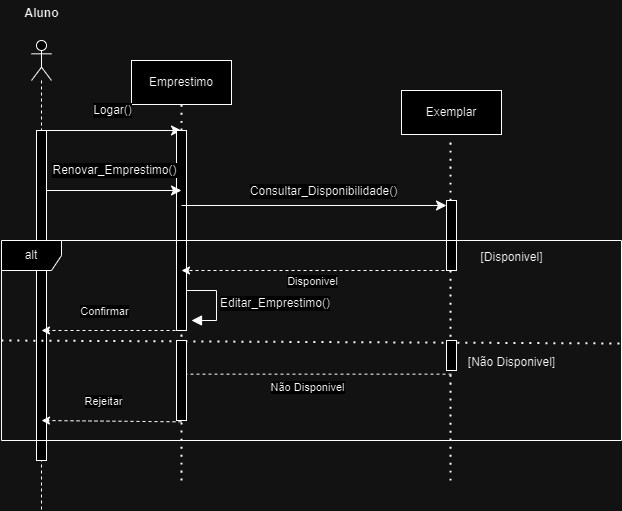

The diagram above was exported from draw.io. Its source (the exported page's mxGraphModel, read from the mxfile embedded in the PNG):
<mxGraphModel dx="521" dy="579" grid="1" gridSize="10" guides="1" tooltips="1" connect="1" arrows="1" fold="1" page="1" pageScale="1" pageWidth="827" pageHeight="1169" math="0" shadow="0">
  <root>
    <mxCell id="0" />
    <mxCell id="1" parent="0" />
    <mxCell id="XZGrkhQKKTwT3kLn4pXA-6" value="" style="shape=umlLifeline;perimeter=lifelinePerimeter;whiteSpace=wrap;html=1;container=1;dropTarget=0;collapsible=0;recursiveResize=0;outlineConnect=0;portConstraint=eastwest;newEdgeStyle={&quot;curved&quot;:0,&quot;rounded&quot;:0};participant=umlActor;" parent="1" vertex="1">
      <mxGeometry x="60" y="270" width="20" height="470" as="geometry" />
    </mxCell>
    <mxCell id="LtaZwqkMxJS_HWOMfSsO-6" value="" style="html=1;points=[[0,0,0,0,5],[0,1,0,0,-5],[1,0,0,0,5],[1,1,0,0,-5]];perimeter=orthogonalPerimeter;outlineConnect=0;targetShapes=umlLifeline;portConstraint=eastwest;newEdgeStyle={&quot;curved&quot;:0,&quot;rounded&quot;:0};" parent="XZGrkhQKKTwT3kLn4pXA-6" vertex="1">
      <mxGeometry x="5" y="90" width="10" height="330" as="geometry" />
    </mxCell>
    <mxCell id="XZGrkhQKKTwT3kLn4pXA-7" value="Aluno" style="text;align=center;fontStyle=1;verticalAlign=middle;spacingLeft=3;spacingRight=3;strokeColor=none;rotatable=0;points=[[0,0.5],[1,0.5]];portConstraint=eastwest;html=1;" parent="1" vertex="1">
      <mxGeometry x="30" y="230" width="80" height="26" as="geometry" />
    </mxCell>
    <mxCell id="XZGrkhQKKTwT3kLn4pXA-8" value="Emprestimo" style="html=1;whiteSpace=wrap;" parent="1" vertex="1">
      <mxGeometry x="160" y="290" width="100" height="44" as="geometry" />
    </mxCell>
    <mxCell id="XZGrkhQKKTwT3kLn4pXA-9" value="Logar()" style="endArrow=classic;html=1;rounded=0;fontSize=12;startSize=8;endSize=8;curved=1;" parent="1" source="XZGrkhQKKTwT3kLn4pXA-6" edge="1">
      <mxGeometry x="0.0036" y="20" width="50" height="50" relative="1" as="geometry">
        <mxPoint x="70" y="370" as="sourcePoint" />
        <mxPoint x="210" y="360" as="targetPoint" />
        <mxPoint as="offset" />
      </mxGeometry>
    </mxCell>
    <mxCell id="XZGrkhQKKTwT3kLn4pXA-10" value="" style="endArrow=none;dashed=1;html=1;dashPattern=1 3;strokeWidth=2;rounded=0;fontSize=12;startSize=8;endSize=8;curved=1;entryX=0.5;entryY=1;entryDx=0;entryDy=0;" parent="1" source="XZGrkhQKKTwT3kLn4pXA-13" target="XZGrkhQKKTwT3kLn4pXA-8" edge="1">
      <mxGeometry width="50" height="50" relative="1" as="geometry">
        <mxPoint x="210" y="610" as="sourcePoint" />
        <mxPoint x="250" y="410" as="targetPoint" />
      </mxGeometry>
    </mxCell>
    <mxCell id="XZGrkhQKKTwT3kLn4pXA-14" value="" style="endArrow=none;dashed=1;html=1;dashPattern=1 3;strokeWidth=2;rounded=0;fontSize=12;startSize=8;endSize=8;curved=1;entryX=0.5;entryY=1;entryDx=0;entryDy=0;" parent="1" target="XZGrkhQKKTwT3kLn4pXA-13" edge="1">
      <mxGeometry width="50" height="50" relative="1" as="geometry">
        <mxPoint x="210" y="710" as="sourcePoint" />
        <mxPoint x="210" y="300" as="targetPoint" />
      </mxGeometry>
    </mxCell>
    <mxCell id="XZGrkhQKKTwT3kLn4pXA-13" value="" style="html=1;points=[[0,0,0,0,5],[0,1,0,0,-5],[1,0,0,0,5],[1,1,0,0,-5]];perimeter=orthogonalPerimeter;outlineConnect=0;targetShapes=umlLifeline;portConstraint=eastwest;newEdgeStyle={&quot;curved&quot;:0,&quot;rounded&quot;:0};" parent="1" vertex="1">
      <mxGeometry x="205" y="360" width="10" height="200" as="geometry" />
    </mxCell>
    <mxCell id="XZGrkhQKKTwT3kLn4pXA-18" value="Editar_Emprestimo()" style="html=1;align=left;spacingLeft=2;endArrow=block;rounded=0;edgeStyle=orthogonalEdgeStyle;curved=0;rounded=0;fontSize=12;startSize=8;endSize=8;" parent="1" edge="1">
      <mxGeometry x="0.0118" relative="1" as="geometry">
        <mxPoint x="215" y="520" as="sourcePoint" />
        <Array as="points">
          <mxPoint x="245" y="550" />
        </Array>
        <mxPoint x="220" y="550" as="targetPoint" />
        <mxPoint as="offset" />
      </mxGeometry>
    </mxCell>
    <mxCell id="LtaZwqkMxJS_HWOMfSsO-1" value="Renovar_Emprestimo()" style="endArrow=classic;html=1;rounded=0;fontSize=12;startSize=8;endSize=8;curved=1;" parent="1" source="LtaZwqkMxJS_HWOMfSsO-6" edge="1">
      <mxGeometry x="0.0036" y="20" width="50" height="50" relative="1" as="geometry">
        <mxPoint x="70.27011494252872" y="419.99999999999994" as="sourcePoint" />
        <mxPoint x="210" y="420" as="targetPoint" />
        <mxPoint as="offset" />
      </mxGeometry>
    </mxCell>
    <mxCell id="LtaZwqkMxJS_HWOMfSsO-2" value="Exemplar" style="html=1;whiteSpace=wrap;" parent="1" vertex="1">
      <mxGeometry x="430" y="320" width="100" height="44" as="geometry" />
    </mxCell>
    <mxCell id="LtaZwqkMxJS_HWOMfSsO-3" value="" style="endArrow=none;dashed=1;html=1;dashPattern=1 3;strokeWidth=2;rounded=0;fontSize=12;startSize=8;endSize=8;curved=1;" parent="1" source="LtaZwqkMxJS_HWOMfSsO-7" edge="1">
      <mxGeometry width="50" height="50" relative="1" as="geometry">
        <mxPoint x="479" y="600" as="sourcePoint" />
        <mxPoint x="479" y="370" as="targetPoint" />
      </mxGeometry>
    </mxCell>
    <mxCell id="LtaZwqkMxJS_HWOMfSsO-4" value="" style="endArrow=classic;html=1;rounded=0;fontSize=12;startSize=8;endSize=8;curved=1;entryX=0;entryY=0;entryDx=0;entryDy=5;entryPerimeter=0;" parent="1" target="LtaZwqkMxJS_HWOMfSsO-7" edge="1">
      <mxGeometry width="50" height="50" relative="1" as="geometry">
        <mxPoint x="210" y="435" as="sourcePoint" />
        <mxPoint x="400" y="440" as="targetPoint" />
      </mxGeometry>
    </mxCell>
    <mxCell id="LtaZwqkMxJS_HWOMfSsO-5" value="Consultar_Disponibilidade()" style="edgeLabel;html=1;align=center;verticalAlign=middle;resizable=0;points=[];fontSize=12;" parent="LtaZwqkMxJS_HWOMfSsO-4" vertex="1" connectable="0">
      <mxGeometry x="-0.3678" relative="1" as="geometry">
        <mxPoint x="57" y="-15" as="offset" />
      </mxGeometry>
    </mxCell>
    <mxCell id="LtaZwqkMxJS_HWOMfSsO-8" value="" style="endArrow=none;dashed=1;html=1;dashPattern=1 3;strokeWidth=2;rounded=0;fontSize=12;startSize=8;endSize=8;curved=1;" parent="1" target="LtaZwqkMxJS_HWOMfSsO-7" edge="1">
      <mxGeometry width="50" height="50" relative="1" as="geometry">
        <mxPoint x="479" y="710" as="sourcePoint" />
        <mxPoint x="479" y="370" as="targetPoint" />
      </mxGeometry>
    </mxCell>
    <mxCell id="LtaZwqkMxJS_HWOMfSsO-7" value="" style="html=1;points=[[0,0,0,0,5],[0,1,0,0,-5],[1,0,0,0,5],[1,1,0,0,-5]];perimeter=orthogonalPerimeter;outlineConnect=0;targetShapes=umlLifeline;portConstraint=eastwest;newEdgeStyle={&quot;curved&quot;:0,&quot;rounded&quot;:0};" parent="1" vertex="1">
      <mxGeometry x="475" y="430" width="10" height="70" as="geometry" />
    </mxCell>
    <mxCell id="LtaZwqkMxJS_HWOMfSsO-9" value="alt" style="shape=umlFrame;whiteSpace=wrap;html=1;pointerEvents=0;" parent="1" vertex="1">
      <mxGeometry x="30" y="470" width="620" height="200" as="geometry" />
    </mxCell>
    <mxCell id="LtaZwqkMxJS_HWOMfSsO-11" value="&lt;font style=&quot;font-size: 12px;&quot;&gt;[Disponivel]&lt;/font&gt;" style="text;html=1;align=center;verticalAlign=middle;resizable=0;points=[];autosize=1;strokeColor=none;fillColor=none;fontSize=16;" parent="1" vertex="1">
      <mxGeometry x="495" y="470" width="90" height="30" as="geometry" />
    </mxCell>
    <mxCell id="LtaZwqkMxJS_HWOMfSsO-12" value="&lt;font style=&quot;font-size: 12px;&quot;&gt;[Não Disponivel]&lt;/font&gt;" style="text;html=1;align=center;verticalAlign=middle;resizable=0;points=[];autosize=1;strokeColor=none;fillColor=none;fontSize=16;" parent="1" vertex="1">
      <mxGeometry x="485" y="575" width="110" height="30" as="geometry" />
    </mxCell>
    <mxCell id="LtaZwqkMxJS_HWOMfSsO-14" value="" style="endArrow=none;dashed=1;html=1;dashPattern=1 3;strokeWidth=2;rounded=0;fontSize=12;startSize=8;endSize=8;curved=1;" parent="1" edge="1">
      <mxGeometry width="50" height="50" relative="1" as="geometry">
        <mxPoint x="30" y="570" as="sourcePoint" />
        <mxPoint x="650" y="573" as="targetPoint" />
      </mxGeometry>
    </mxCell>
    <mxCell id="LtaZwqkMxJS_HWOMfSsO-15" value="" style="endArrow=classic;html=1;rounded=0;dashed=1;" parent="1" edge="1">
      <mxGeometry width="50" height="50" relative="1" as="geometry">
        <mxPoint x="485" y="500" as="sourcePoint" />
        <mxPoint x="210" y="500" as="targetPoint" />
      </mxGeometry>
    </mxCell>
    <mxCell id="LtaZwqkMxJS_HWOMfSsO-16" value="Disponivel" style="edgeLabel;html=1;align=center;verticalAlign=middle;resizable=0;points=[];" parent="LtaZwqkMxJS_HWOMfSsO-15" vertex="1" connectable="0">
      <mxGeometry x="-0.4444" y="1" relative="1" as="geometry">
        <mxPoint x="-69" y="9" as="offset" />
      </mxGeometry>
    </mxCell>
    <mxCell id="LtaZwqkMxJS_HWOMfSsO-18" value="" style="endArrow=classic;html=1;rounded=0;dashed=1;" parent="1" edge="1">
      <mxGeometry width="50" height="50" relative="1" as="geometry">
        <mxPoint x="480" y="603.67" as="sourcePoint" />
        <mxPoint x="205" y="603.67" as="targetPoint" />
      </mxGeometry>
    </mxCell>
    <mxCell id="LtaZwqkMxJS_HWOMfSsO-20" value="Não Disponivel" style="edgeLabel;html=1;align=center;verticalAlign=middle;resizable=0;points=[];" parent="1" vertex="1" connectable="0">
      <mxGeometry x="330" y="610" as="geometry">
        <mxPoint x="5" y="6" as="offset" />
      </mxGeometry>
    </mxCell>
    <mxCell id="LtaZwqkMxJS_HWOMfSsO-21" value="" style="html=1;points=[[0,0,0,0,5],[0,1,0,0,-5],[1,0,0,0,5],[1,1,0,0,-5]];perimeter=orthogonalPerimeter;outlineConnect=0;targetShapes=umlLifeline;portConstraint=eastwest;newEdgeStyle={&quot;curved&quot;:0,&quot;rounded&quot;:0};" parent="1" vertex="1">
      <mxGeometry x="475" y="570" width="10" height="30" as="geometry" />
    </mxCell>
    <mxCell id="LtaZwqkMxJS_HWOMfSsO-22" value="" style="html=1;points=[[0,0,0,0,5],[0,1,0,0,-5],[1,0,0,0,5],[1,1,0,0,-5]];perimeter=orthogonalPerimeter;outlineConnect=0;targetShapes=umlLifeline;portConstraint=eastwest;newEdgeStyle={&quot;curved&quot;:0,&quot;rounded&quot;:0};" parent="1" vertex="1">
      <mxGeometry x="205" y="570" width="10" height="80" as="geometry" />
    </mxCell>
    <mxCell id="LtaZwqkMxJS_HWOMfSsO-23" value="" style="endArrow=classic;html=1;rounded=0;dashed=1;" parent="1" edge="1">
      <mxGeometry width="50" height="50" relative="1" as="geometry">
        <mxPoint x="210" y="560" as="sourcePoint" />
        <mxPoint x="70" y="560" as="targetPoint" />
      </mxGeometry>
    </mxCell>
    <mxCell id="LtaZwqkMxJS_HWOMfSsO-24" value="Confirmar" style="edgeLabel;html=1;align=center;verticalAlign=middle;resizable=0;points=[];" parent="LtaZwqkMxJS_HWOMfSsO-23" vertex="1" connectable="0">
      <mxGeometry x="-0.4444" y="1" relative="1" as="geometry">
        <mxPoint x="-39" y="-21" as="offset" />
      </mxGeometry>
    </mxCell>
    <mxCell id="LtaZwqkMxJS_HWOMfSsO-26" value="" style="endArrow=classic;html=1;rounded=0;dashed=1;" parent="1" edge="1">
      <mxGeometry width="50" height="50" relative="1" as="geometry">
        <mxPoint x="210" y="651.33" as="sourcePoint" />
        <mxPoint x="70" y="650" as="targetPoint" />
      </mxGeometry>
    </mxCell>
    <mxCell id="LtaZwqkMxJS_HWOMfSsO-27" value="Rejeitar" style="edgeLabel;html=1;align=center;verticalAlign=middle;resizable=0;points=[];" parent="LtaZwqkMxJS_HWOMfSsO-26" vertex="1" connectable="0">
      <mxGeometry x="-0.4444" y="1" relative="1" as="geometry">
        <mxPoint x="-39" y="-21" as="offset" />
      </mxGeometry>
    </mxCell>
  </root>
</mxGraphModel>